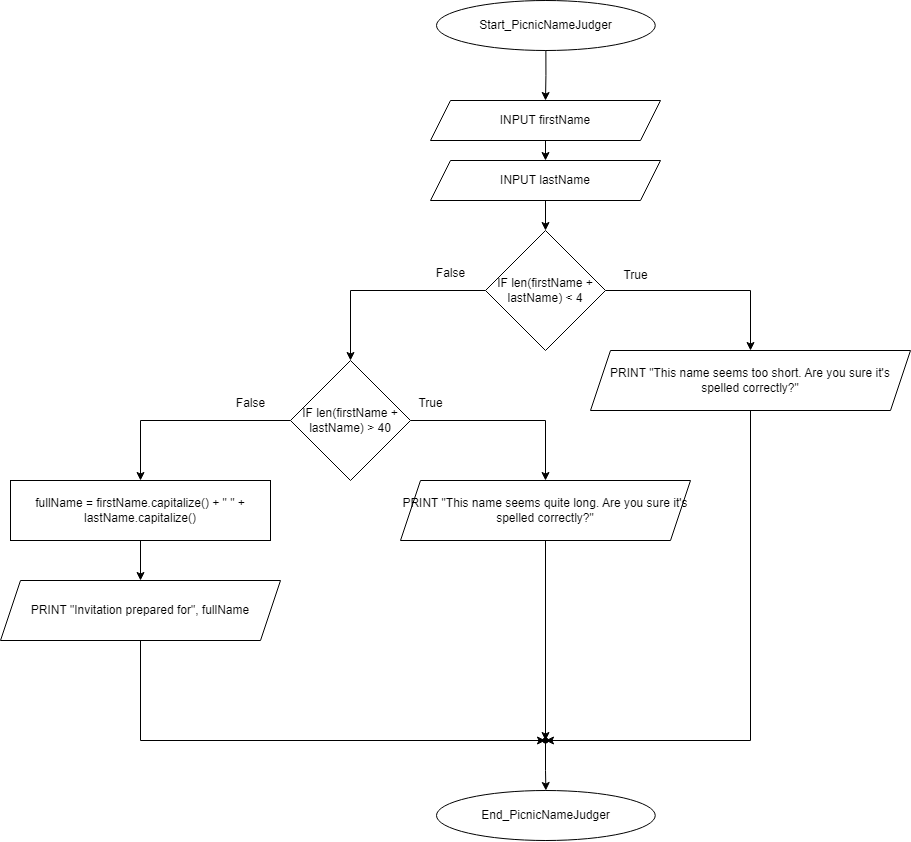

The diagram above was exported from draw.io. Its source (the exported page's mxGraphModel, read from the mxfile embedded in the PNG):
<mxGraphModel dx="2291" dy="819" grid="1" gridSize="10" guides="1" tooltips="1" connect="1" arrows="1" fold="1" page="1" pageScale="1" pageWidth="850" pageHeight="1100" math="0" shadow="0">
  <root>
    <mxCell id="0" />
    <mxCell id="1" parent="0" />
    <mxCell id="WKQMAK0fJcA_cMFeyB07-17" style="edgeStyle=orthogonalEdgeStyle;rounded=0;orthogonalLoop=1;jettySize=auto;html=1;exitX=0.5;exitY=1;exitDx=0;exitDy=0;entryX=0.5;entryY=0;entryDx=0;entryDy=0;" edge="1" parent="1" source="WKQMAK0fJcA_cMFeyB07-1" target="WKQMAK0fJcA_cMFeyB07-2">
      <mxGeometry relative="1" as="geometry" />
    </mxCell>
    <mxCell id="WKQMAK0fJcA_cMFeyB07-1" value="Start_PicnicNameJudger" style="ellipse;whiteSpace=wrap;html=1;" vertex="1" parent="1">
      <mxGeometry x="316" y="10" width="218.75" height="50" as="geometry" />
    </mxCell>
    <mxCell id="WKQMAK0fJcA_cMFeyB07-18" style="edgeStyle=orthogonalEdgeStyle;rounded=0;orthogonalLoop=1;jettySize=auto;html=1;exitX=0.5;exitY=1;exitDx=0;exitDy=0;entryX=0.5;entryY=0;entryDx=0;entryDy=0;" edge="1" parent="1" source="WKQMAK0fJcA_cMFeyB07-2" target="WKQMAK0fJcA_cMFeyB07-5">
      <mxGeometry relative="1" as="geometry" />
    </mxCell>
    <mxCell id="WKQMAK0fJcA_cMFeyB07-2" value="INPUT firstName" style="shape=parallelogram;perimeter=parallelogramPerimeter;whiteSpace=wrap;html=1;fixedSize=1;" vertex="1" parent="1">
      <mxGeometry x="310" y="110" width="230" height="40" as="geometry" />
    </mxCell>
    <mxCell id="WKQMAK0fJcA_cMFeyB07-19" style="edgeStyle=orthogonalEdgeStyle;rounded=0;orthogonalLoop=1;jettySize=auto;html=1;exitX=0.5;exitY=1;exitDx=0;exitDy=0;entryX=0.5;entryY=0;entryDx=0;entryDy=0;" edge="1" parent="1" source="WKQMAK0fJcA_cMFeyB07-5" target="WKQMAK0fJcA_cMFeyB07-7">
      <mxGeometry relative="1" as="geometry" />
    </mxCell>
    <mxCell id="WKQMAK0fJcA_cMFeyB07-5" value="INPUT lastName" style="shape=parallelogram;perimeter=parallelogramPerimeter;whiteSpace=wrap;html=1;fixedSize=1;" vertex="1" parent="1">
      <mxGeometry x="310" y="170" width="230" height="40" as="geometry" />
    </mxCell>
    <mxCell id="WKQMAK0fJcA_cMFeyB07-20" style="edgeStyle=orthogonalEdgeStyle;rounded=0;orthogonalLoop=1;jettySize=auto;html=1;exitX=1;exitY=0.5;exitDx=0;exitDy=0;entryX=0.5;entryY=0;entryDx=0;entryDy=0;" edge="1" parent="1" source="WKQMAK0fJcA_cMFeyB07-7" target="WKQMAK0fJcA_cMFeyB07-8">
      <mxGeometry relative="1" as="geometry" />
    </mxCell>
    <mxCell id="WKQMAK0fJcA_cMFeyB07-21" style="edgeStyle=orthogonalEdgeStyle;rounded=0;orthogonalLoop=1;jettySize=auto;html=1;exitX=0;exitY=0.5;exitDx=0;exitDy=0;entryX=0.5;entryY=0;entryDx=0;entryDy=0;" edge="1" parent="1" source="WKQMAK0fJcA_cMFeyB07-7" target="WKQMAK0fJcA_cMFeyB07-9">
      <mxGeometry relative="1" as="geometry" />
    </mxCell>
    <mxCell id="WKQMAK0fJcA_cMFeyB07-7" value="IF len(firstName + lastName) &amp;lt; 4" style="rhombus;whiteSpace=wrap;html=1;" vertex="1" parent="1">
      <mxGeometry x="365" y="240" width="120" height="120" as="geometry" />
    </mxCell>
    <mxCell id="WKQMAK0fJcA_cMFeyB07-27" style="edgeStyle=orthogonalEdgeStyle;rounded=0;orthogonalLoop=1;jettySize=auto;html=1;exitX=0.5;exitY=1;exitDx=0;exitDy=0;" edge="1" parent="1">
      <mxGeometry relative="1" as="geometry">
        <mxPoint x="630" y="360" as="sourcePoint" />
        <mxPoint x="425" y="750" as="targetPoint" />
        <Array as="points">
          <mxPoint x="630" y="750" />
        </Array>
      </mxGeometry>
    </mxCell>
    <mxCell id="WKQMAK0fJcA_cMFeyB07-8" value="PRINT &quot;This name seems too short. Are you sure it's spelled correctly?&quot;" style="shape=parallelogram;perimeter=parallelogramPerimeter;whiteSpace=wrap;html=1;fixedSize=1;" vertex="1" parent="1">
      <mxGeometry x="470" y="360" width="320" height="60" as="geometry" />
    </mxCell>
    <mxCell id="WKQMAK0fJcA_cMFeyB07-22" style="edgeStyle=orthogonalEdgeStyle;rounded=0;orthogonalLoop=1;jettySize=auto;html=1;exitX=1;exitY=0.5;exitDx=0;exitDy=0;entryX=0.5;entryY=0;entryDx=0;entryDy=0;" edge="1" parent="1" source="WKQMAK0fJcA_cMFeyB07-9" target="WKQMAK0fJcA_cMFeyB07-10">
      <mxGeometry relative="1" as="geometry" />
    </mxCell>
    <mxCell id="WKQMAK0fJcA_cMFeyB07-23" style="edgeStyle=orthogonalEdgeStyle;rounded=0;orthogonalLoop=1;jettySize=auto;html=1;exitX=0;exitY=0.5;exitDx=0;exitDy=0;entryX=0.5;entryY=0;entryDx=0;entryDy=0;" edge="1" parent="1" source="WKQMAK0fJcA_cMFeyB07-9" target="WKQMAK0fJcA_cMFeyB07-11">
      <mxGeometry relative="1" as="geometry" />
    </mxCell>
    <mxCell id="WKQMAK0fJcA_cMFeyB07-9" value="IF len(firstName + lastName) &amp;gt; 40" style="rhombus;whiteSpace=wrap;html=1;" vertex="1" parent="1">
      <mxGeometry x="170" y="370" width="120" height="120" as="geometry" />
    </mxCell>
    <mxCell id="WKQMAK0fJcA_cMFeyB07-29" style="edgeStyle=orthogonalEdgeStyle;rounded=0;orthogonalLoop=1;jettySize=auto;html=1;exitX=0.5;exitY=1;exitDx=0;exitDy=0;" edge="1" parent="1" source="WKQMAK0fJcA_cMFeyB07-10" target="WKQMAK0fJcA_cMFeyB07-15">
      <mxGeometry relative="1" as="geometry" />
    </mxCell>
    <mxCell id="WKQMAK0fJcA_cMFeyB07-10" value="PRINT &quot;This name seems quite long. Are you sure it's spelled correctly?&quot;" style="shape=parallelogram;perimeter=parallelogramPerimeter;whiteSpace=wrap;html=1;fixedSize=1;" vertex="1" parent="1">
      <mxGeometry x="280" y="490" width="290" height="60" as="geometry" />
    </mxCell>
    <mxCell id="WKQMAK0fJcA_cMFeyB07-24" value="" style="edgeStyle=orthogonalEdgeStyle;rounded=0;orthogonalLoop=1;jettySize=auto;html=1;" edge="1" parent="1" source="WKQMAK0fJcA_cMFeyB07-11" target="WKQMAK0fJcA_cMFeyB07-12">
      <mxGeometry relative="1" as="geometry" />
    </mxCell>
    <mxCell id="WKQMAK0fJcA_cMFeyB07-11" value="fullName = firstName.capitalize() + &quot; &quot; + lastName.capitalize()" style="rounded=0;whiteSpace=wrap;html=1;" vertex="1" parent="1">
      <mxGeometry x="-110" y="490" width="260" height="60" as="geometry" />
    </mxCell>
    <mxCell id="WKQMAK0fJcA_cMFeyB07-25" style="edgeStyle=orthogonalEdgeStyle;rounded=0;orthogonalLoop=1;jettySize=auto;html=1;exitX=0.5;exitY=1;exitDx=0;exitDy=0;" edge="1" parent="1">
      <mxGeometry relative="1" as="geometry">
        <mxPoint x="20" y="590" as="sourcePoint" />
        <mxPoint x="425" y="750" as="targetPoint" />
        <Array as="points">
          <mxPoint x="20" y="750" />
        </Array>
      </mxGeometry>
    </mxCell>
    <mxCell id="WKQMAK0fJcA_cMFeyB07-12" value="PRINT &quot;Invitation prepared for&quot;, fullName" style="shape=parallelogram;perimeter=parallelogramPerimeter;whiteSpace=wrap;html=1;fixedSize=1;" vertex="1" parent="1">
      <mxGeometry x="-120" y="590" width="280" height="60" as="geometry" />
    </mxCell>
    <mxCell id="WKQMAK0fJcA_cMFeyB07-14" value="End_PicnicNameJudger" style="ellipse;whiteSpace=wrap;html=1;" vertex="1" parent="1">
      <mxGeometry x="316" y="800" width="218.75" height="50" as="geometry" />
    </mxCell>
    <mxCell id="WKQMAK0fJcA_cMFeyB07-28" value="" style="edgeStyle=orthogonalEdgeStyle;rounded=0;orthogonalLoop=1;jettySize=auto;html=1;" edge="1" parent="1" source="WKQMAK0fJcA_cMFeyB07-15" target="WKQMAK0fJcA_cMFeyB07-14">
      <mxGeometry relative="1" as="geometry" />
    </mxCell>
    <mxCell id="WKQMAK0fJcA_cMFeyB07-15" value="" style="shape=waypoint;sketch=0;size=6;pointerEvents=1;points=[];fillColor=none;resizable=0;rotatable=0;perimeter=centerPerimeter;snapToPoint=1;" vertex="1" parent="1">
      <mxGeometry x="415" y="740" width="20" height="20" as="geometry" />
    </mxCell>
    <mxCell id="WKQMAK0fJcA_cMFeyB07-30" value="True" style="text;html=1;align=center;verticalAlign=middle;resizable=0;points=[];autosize=1;strokeColor=none;fillColor=none;" vertex="1" parent="1">
      <mxGeometry x="490" y="270" width="50" height="30" as="geometry" />
    </mxCell>
    <mxCell id="WKQMAK0fJcA_cMFeyB07-31" value="False" style="text;html=1;align=center;verticalAlign=middle;resizable=0;points=[];autosize=1;strokeColor=none;fillColor=none;" vertex="1" parent="1">
      <mxGeometry x="305" y="268" width="50" height="30" as="geometry" />
    </mxCell>
    <mxCell id="WKQMAK0fJcA_cMFeyB07-33" value="True" style="text;html=1;align=center;verticalAlign=middle;resizable=0;points=[];autosize=1;strokeColor=none;fillColor=none;" vertex="1" parent="1">
      <mxGeometry x="285" y="398" width="50" height="30" as="geometry" />
    </mxCell>
    <mxCell id="WKQMAK0fJcA_cMFeyB07-34" value="False" style="text;html=1;align=center;verticalAlign=middle;resizable=0;points=[];autosize=1;strokeColor=none;fillColor=none;" vertex="1" parent="1">
      <mxGeometry x="105" y="398" width="50" height="30" as="geometry" />
    </mxCell>
  </root>
</mxGraphModel>